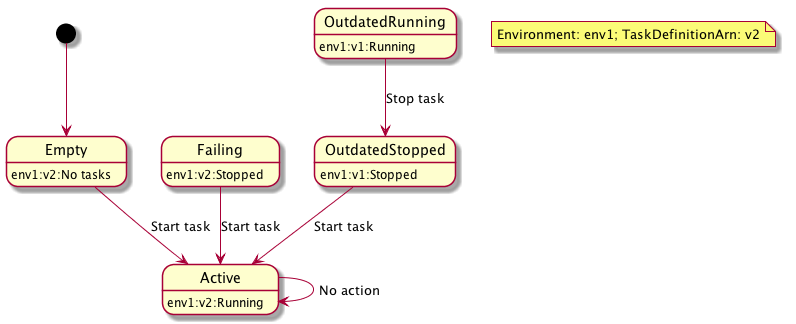

The diagram above was rendered by PlantUML. Its source (embedded in the PNG):
@startuml
[*] --> Empty
Empty --> Active : Start task
Failing --> Active : Start task
OutdatedRunning --> OutdatedStopped : Stop task
OutdatedStopped --> Active : Start task
Active --> Active: No action

Empty: env1:v2:No tasks
Failing: env1:v2:Stopped
OutdatedRunning: env1:v1:Running
OutdatedStopped: env1:v1:Stopped
Active: env1:v2:Running
note  "Environment: env1; TaskDefinitionArn: v2" as N1
@enduml